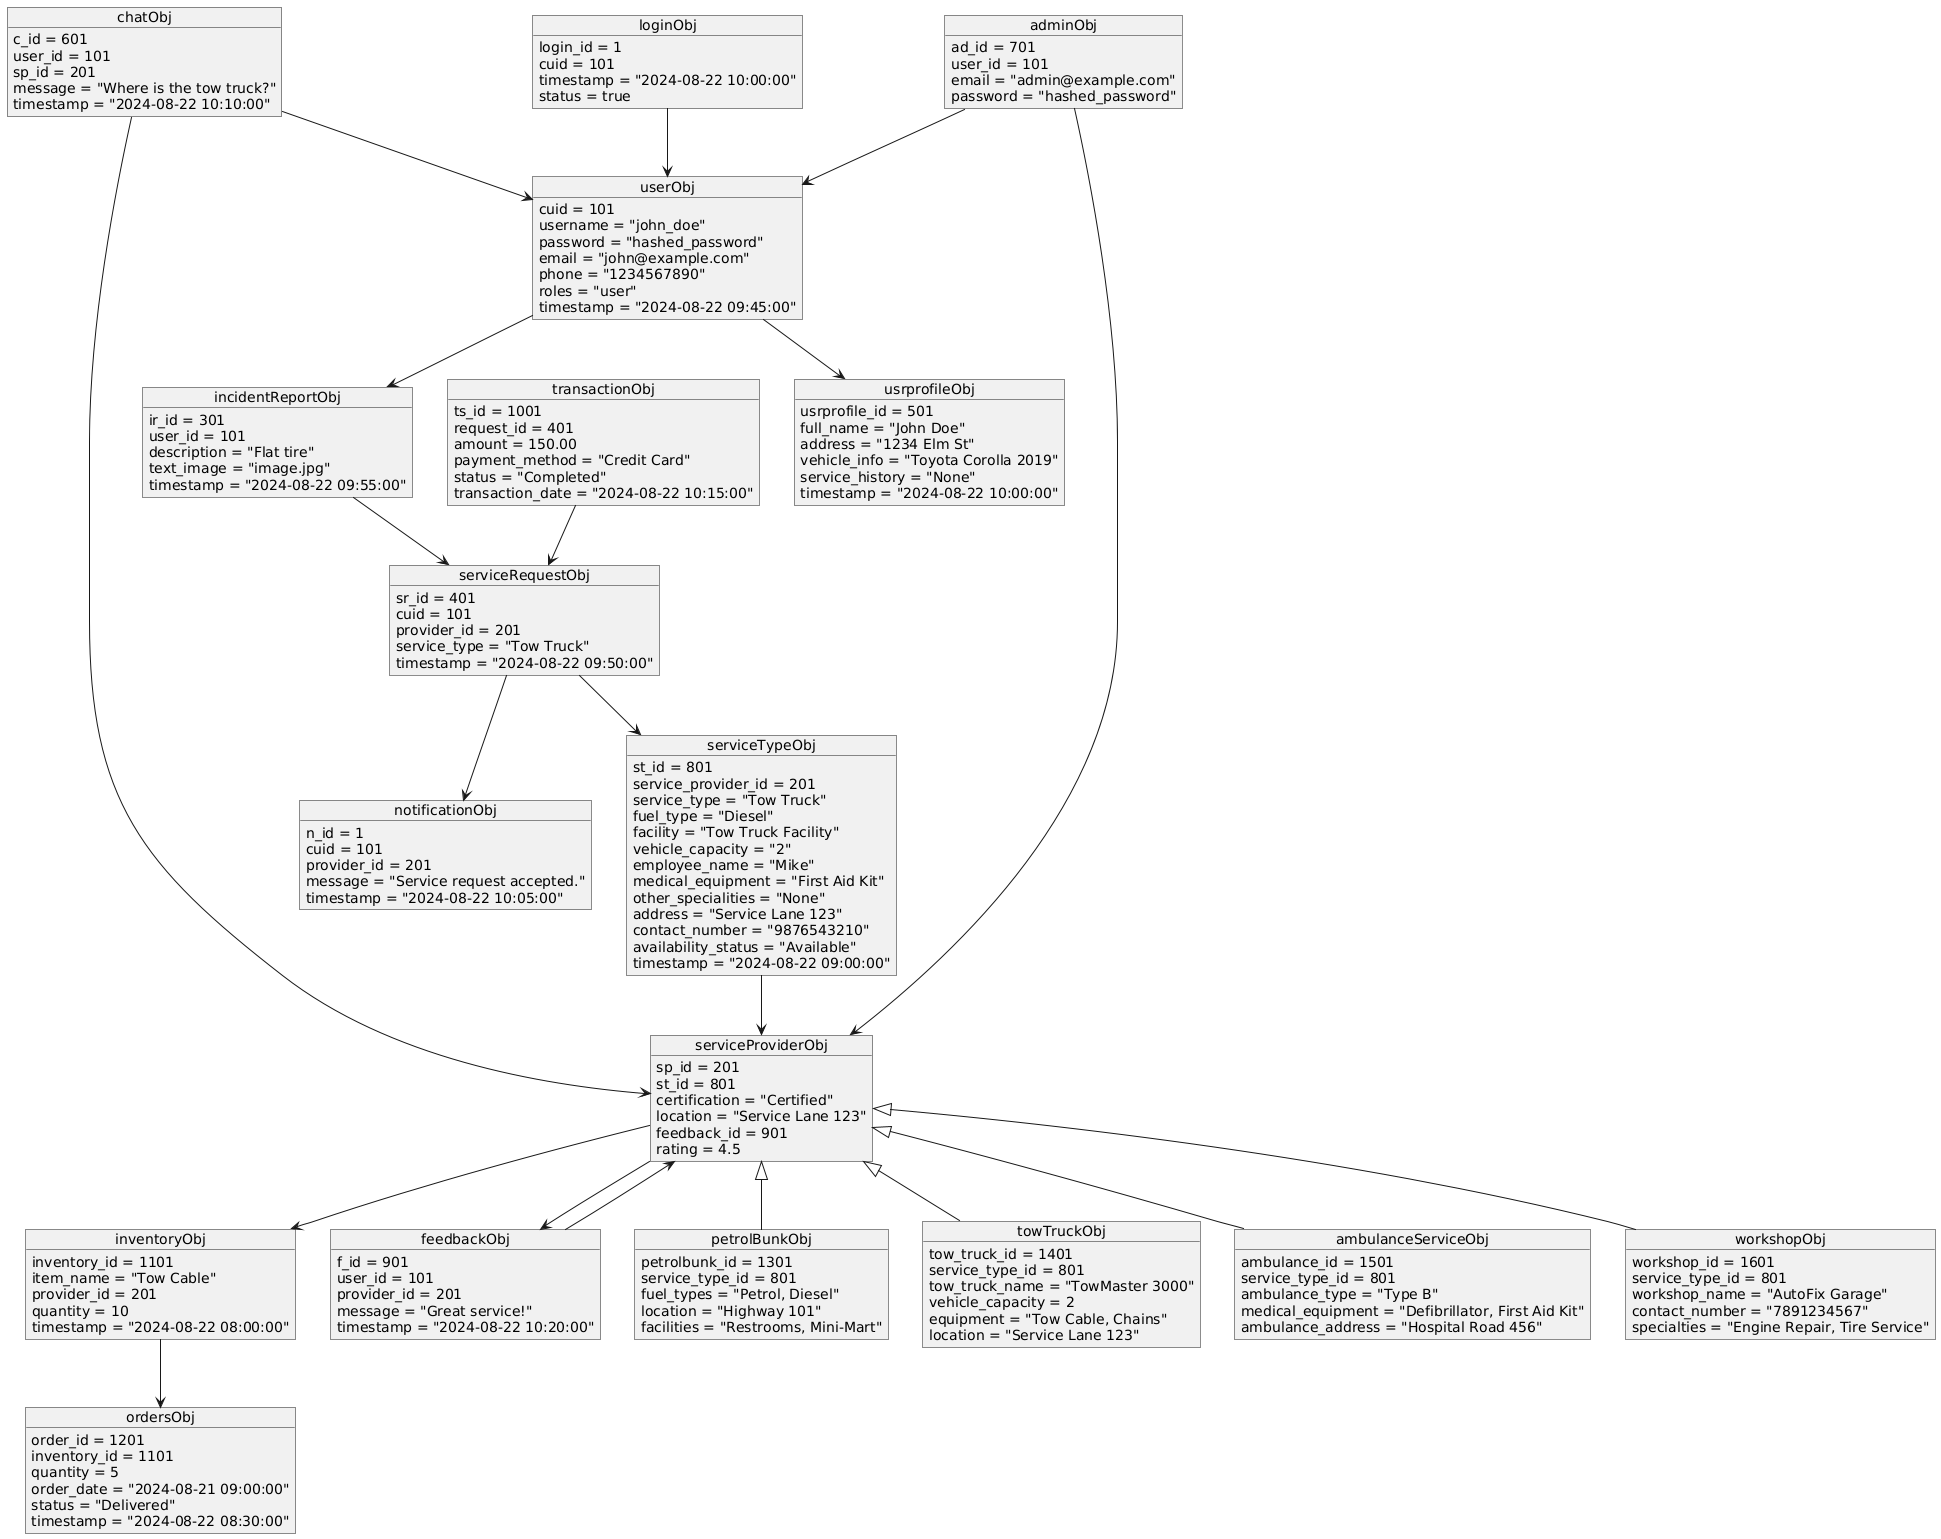

The diagram above was rendered by PlantUML. Its source (embedded in the PNG):
@startuml
object loginObj {
  login_id = 1
  cuid = 101
  timestamp = "2024-08-22 10:00:00"
  status = true
}

object userObj {
  cuid = 101
  username = "john_doe"
  password = "hashed_password"
  email = "john@example.com"
  phone = "1234567890"
  roles = "user"
  timestamp = "2024-08-22 09:45:00"
}

object usrprofileObj {
  usrprofile_id = 501
  full_name = "John Doe"
  address = "1234 Elm St"
  vehicle_info = "Toyota Corolla 2019"
  service_history = "None"
  timestamp = "2024-08-22 10:00:00"
}

object notificationObj {
  n_id = 1
  cuid = 101
  provider_id = 201
  message = "Service request accepted."
  timestamp = "2024-08-22 10:05:00"
}

object incidentReportObj {
  ir_id = 301
  user_id = 101
  description = "Flat tire"
  text_image = "image.jpg"
  timestamp = "2024-08-22 09:55:00"
}

object serviceRequestObj {
  sr_id = 401
  cuid = 101
  provider_id = 201
  service_type = "Tow Truck"
  timestamp = "2024-08-22 09:50:00"
}

object chatObj {
  c_id = 601
  user_id = 101
  sp_id = 201
  message = "Where is the tow truck?"
  timestamp = "2024-08-22 10:10:00"
}

object adminObj {
  ad_id = 701
  user_id = 101
  email = "admin@example.com"
  password = "hashed_password"
}

object serviceTypeObj {
  st_id = 801
  service_provider_id = 201
  service_type = "Tow Truck"
  fuel_type = "Diesel"
  facility = "Tow Truck Facility"
  vehicle_capacity = "2"
  employee_name = "Mike"
  medical_equipment = "First Aid Kit"
  other_specialities = "None"
  address = "Service Lane 123"
  contact_number = "9876543210"
  availability_status = "Available"
  timestamp = "2024-08-22 09:00:00"
}

object serviceProviderObj {
  sp_id = 201
  st_id = 801
  certification = "Certified"
  location = "Service Lane 123"
  feedback_id = 901
  rating = 4.5
}

object transactionObj {
  ts_id = 1001
  request_id = 401
  amount = 150.00
  payment_method = "Credit Card"
  status = "Completed"
  transaction_date = "2024-08-22 10:15:00"
}

object inventoryObj {
  inventory_id = 1101
  item_name = "Tow Cable"
  provider_id = 201
  quantity = 10
  timestamp = "2024-08-22 08:00:00"
}

object ordersObj {
  order_id = 1201
  inventory_id = 1101
  quantity = 5
  order_date = "2024-08-21 09:00:00"
  status = "Delivered"
  timestamp = "2024-08-22 08:30:00"
}

object feedbackObj {
  f_id = 901
  user_id = 101
  provider_id = 201
  message = "Great service!"
  timestamp = "2024-08-22 10:20:00"
}

object petrolBunkObj {
  petrolbunk_id = 1301
  service_type_id = 801
  fuel_types = "Petrol, Diesel"
  location = "Highway 101"
  facilities = "Restrooms, Mini-Mart"
}

object towTruckObj {
  tow_truck_id = 1401
  service_type_id = 801
  tow_truck_name = "TowMaster 3000"
  vehicle_capacity = 2
  equipment = "Tow Cable, Chains"
  location = "Service Lane 123"
}

object ambulanceServiceObj {
  ambulance_id = 1501
  service_type_id = 801
  ambulance_type = "Type B"
  medical_equipment = "Defibrillator, First Aid Kit"
  ambulance_address = "Hospital Road 456"
}

object workshopObj {
  workshop_id = 1601
  service_type_id = 801
  workshop_name = "AutoFix Garage"
  contact_number = "7891234567"
  specialties = "Engine Repair, Tire Service"
}

loginObj --> userObj
userObj --> usrprofileObj
userObj --> incidentReportObj
incidentReportObj --> serviceRequestObj
serviceRequestObj --> notificationObj
serviceRequestObj --> serviceTypeObj
serviceTypeObj --> serviceProviderObj
serviceProviderObj --> feedbackObj
serviceProviderObj --> inventoryObj
inventoryObj --> ordersObj
feedbackObj --> serviceProviderObj
chatObj --> userObj
chatObj --> serviceProviderObj
adminObj --> userObj
adminObj --> serviceProviderObj
transactionObj --> serviceRequestObj

serviceProviderObj <|-- petrolBunkObj
serviceProviderObj <|-- towTruckObj
serviceProviderObj <|-- ambulanceServiceObj
serviceProviderObj <|-- workshopObj
@enduml